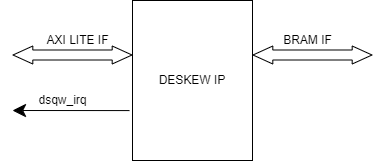

The diagram above was exported from draw.io. Its source (the exported page's mxGraphModel, read from the mxfile embedded in the PNG):
<mxGraphModel dx="1406" dy="777" grid="1" gridSize="10" guides="1" tooltips="1" connect="1" arrows="1" fold="1" page="1" pageScale="1" pageWidth="850" pageHeight="1100" math="0" shadow="0">
  <root>
    <mxCell id="0" />
    <mxCell id="1" parent="0" />
    <mxCell id="2" value="" style="group" vertex="1" connectable="0" parent="1">
      <mxGeometry x="200" y="290" width="360" height="160" as="geometry" />
    </mxCell>
    <mxCell id="3" value="DESKEW IP" style="rounded=0;whiteSpace=wrap;html=1;" vertex="1" parent="2">
      <mxGeometry x="120" width="120" height="160" as="geometry" />
    </mxCell>
    <mxCell id="4" value="" style="shape=flexArrow;endArrow=classic;startArrow=classic;html=1;rounded=0;fillColor=default;strokeWidth=1;endSize=6.27;startSize=6.27;endWidth=7;startWidth=7;" edge="1" parent="2">
      <mxGeometry width="100" height="100" relative="1" as="geometry">
        <mxPoint y="54.5" as="sourcePoint" />
        <mxPoint x="120" y="54.5" as="targetPoint" />
      </mxGeometry>
    </mxCell>
    <mxCell id="5" value="" style="shape=flexArrow;endArrow=classic;startArrow=classic;html=1;rounded=0;fillColor=default;strokeWidth=1;endSize=6.27;startSize=6.27;endWidth=7;startWidth=7;" edge="1" parent="2">
      <mxGeometry width="100" height="100" relative="1" as="geometry">
        <mxPoint x="240" y="54.5" as="sourcePoint" />
        <mxPoint x="360" y="54.5" as="targetPoint" />
      </mxGeometry>
    </mxCell>
    <mxCell id="6" value="BRAM IF" style="text;html=1;align=center;verticalAlign=middle;resizable=0;points=[];autosize=1;strokeColor=none;fillColor=none;" vertex="1" parent="2">
      <mxGeometry x="260" y="25" width="70" height="30" as="geometry" />
    </mxCell>
    <mxCell id="7" value="AXI LITE IF" style="text;html=1;align=center;verticalAlign=middle;resizable=0;points=[];autosize=1;strokeColor=none;fillColor=none;" vertex="1" parent="2">
      <mxGeometry x="20" y="25" width="90" height="30" as="geometry" />
    </mxCell>
    <mxCell id="8" value="" style="endArrow=classic;html=1;rounded=0;strokeWidth=1;startSize=12;endSize=11;fillColor=default;exitX=-0.025;exitY=0.688;exitDx=0;exitDy=0;exitPerimeter=0;" edge="1" parent="2" source="3">
      <mxGeometry width="50" height="50" relative="1" as="geometry">
        <mxPoint x="-130" y="150" as="sourcePoint" />
        <mxPoint y="110" as="targetPoint" />
      </mxGeometry>
    </mxCell>
    <mxCell id="9" value="dsqw_irq" style="text;html=1;align=center;verticalAlign=middle;resizable=0;points=[];autosize=1;strokeColor=none;fillColor=none;" vertex="1" parent="2">
      <mxGeometry x="15" y="85" width="70" height="30" as="geometry" />
    </mxCell>
  </root>
</mxGraphModel>